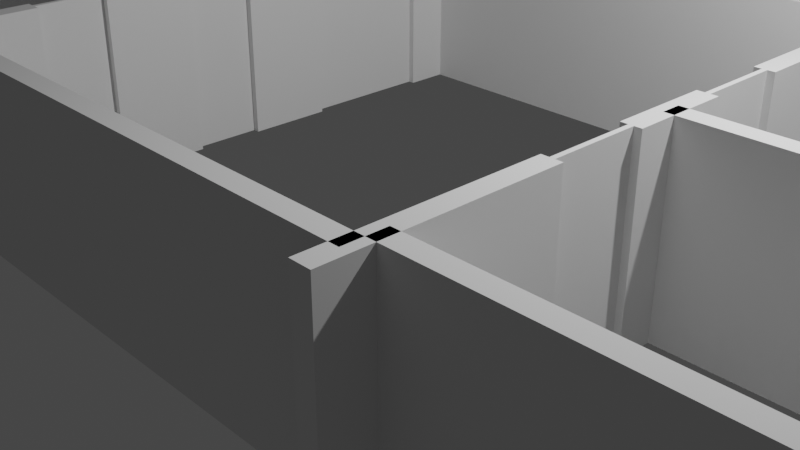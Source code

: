 # Source: door_world.blend  (saved by Blender 3.3.6; exported with 4.5.12 LTS)
import bpy
from mathutils import Matrix  # noqa: F401  (used for matrix-valued properties, if any)

bpy.ops.wm.read_factory_settings(use_empty=True)
scene = bpy.context.scene
scene.name = 'Scene'

# ---- collections
col_collection = bpy.data.collections.new('Collection'); scene.collection.children.link(col_collection)
col_main_room = bpy.data.collections.new('Main Room'); scene.collection.children.link(col_main_room)
col_corridor_wall = bpy.data.collections.new('Corridor Wall'); col_main_room.children.link(col_corridor_wall)
col_lab_wall = bpy.data.collections.new('Lab Wall'); col_main_room.children.link(col_lab_wall)
col_lab_rooms = bpy.data.collections.new('Lab Rooms'); scene.collection.children.link(col_lab_rooms)
col_corridor_rooms = bpy.data.collections.new('Corridor Rooms'); scene.collection.children.link(col_corridor_rooms)

# ---- world
world_world = bpy.data.worlds.new('World'); scene.world = world_world
world_world.use_nodes = True; world_world.node_tree.nodes.clear()
_N = world_world.node_tree.nodes; _L = world_world.node_tree.links
n0 = _N.new('ShaderNodeOutputWorld'); n0.name = 'World Output'; n0.location = (300, 300)
n1 = _N.new('ShaderNodeBackground'); n1.name = 'Background'; n1.location = (10, 300)
n1.inputs[0].default_value = (0.05088, 0.05088, 0.05088, 1.0)
_L.new(n1.outputs[0], n0.inputs[0])
n0.is_active_output = True
world_world.color = (0.05088, 0.05088, 0.05088)
world_world.use_sun_shadow = False
world_world.sun_shadow_jitter_overblur = 0.0

# ---- cameras
cam_camera = bpy.data.cameras.new('Camera')
cam_camera.clip_end = 100.0
cam_camera.ortho_scale = 7.314

# ---- lights
light_light = bpy.data.lights.new('Light', 'POINT')
light_light.transmission_factor = 0.0
light_light.energy = 1000.0
light_light.shadow_soft_size = 0.1
light_light.shadow_maximum_resolution = 0.006
light_light.use_absolute_resolution = True

# ---- meshes
me_cube_013 = bpy.data.meshes.new('Cube.013')
me_cube_013.from_pydata([(-1.0, -1.0, -1.0), (-1.0, -1.0, 1.0), (-1.0, 1.0, -1.0), (-1.0, 1.0, 1.0), (1.0, -1.0, -1.0), (1.0, -1.0, 1.0), (1.0, 1.0, -1.0), (1.0, 1.0, 1.0)], [], [(0, 1, 3, 2), (2, 3, 7, 6), (6, 7, 5, 4), (4, 5, 1, 0), (2, 6, 4, 0), (7, 3, 1, 5)])
_uv = me_cube_013.uv_layers.new(name='UVMap')
_uv.uv.foreach_set('vector', [0.375, 0.0, 0.625, 0.0, 0.625, 0.25, 0.375, 0.25, 0.375, 0.25, 0.625, 0.25, 0.625, 0.5, 0.375, 0.5, 0.375, 0.5, 0.625, 0.5, 0.625, 0.75, 0.375, 0.75, 0.375, 0.75, 0.625, 0.75, 0.625, 1.0, 0.375, 1.0, 0.125, 0.5, 0.375, 0.5, 0.375, 0.75, 0.125, 0.75, 0.625, 0.5, 0.875, 0.5, 0.875, 0.75, 0.625, 0.75])
me_cube_013.update()
me_cube_014 = bpy.data.meshes.new('Cube.014')
me_cube_014.from_pydata([(-1.0, -1.0, -1.0), (-1.0, -1.0, 1.0), (-1.0, 1.0, -1.0), (-1.0, 1.0, 1.0), (1.0, -1.0, -1.0), (1.0, -1.0, 1.0), (1.0, 1.0, -1.0), (1.0, 1.0, 1.0)], [], [(0, 1, 3, 2), (2, 3, 7, 6), (6, 7, 5, 4), (4, 5, 1, 0), (2, 6, 4, 0), (7, 3, 1, 5)])
_uv = me_cube_014.uv_layers.new(name='UVMap')
_uv.uv.foreach_set('vector', [0.375, 0.0, 0.625, 0.0, 0.625, 0.25, 0.375, 0.25, 0.375, 0.25, 0.625, 0.25, 0.625, 0.5, 0.375, 0.5, 0.375, 0.5, 0.625, 0.5, 0.625, 0.75, 0.375, 0.75, 0.375, 0.75, 0.625, 0.75, 0.625, 1.0, 0.375, 1.0, 0.125, 0.5, 0.375, 0.5, 0.375, 0.75, 0.125, 0.75, 0.625, 0.5, 0.875, 0.5, 0.875, 0.75, 0.625, 0.75])
me_cube_014.update()
me_cube_010 = bpy.data.meshes.new('Cube.010')
me_cube_010.from_pydata([(-1.0, -1.0, -1.0), (-1.0, -1.0, 1.0), (-1.0, 1.0, -1.0), (-1.0, 1.0, 1.0), (1.0, -1.0, -1.0), (1.0, -1.0, 1.0), (1.0, 1.0, -1.0), (1.0, 1.0, 1.0)], [], [(0, 1, 3, 2), (2, 3, 7, 6), (6, 7, 5, 4), (4, 5, 1, 0), (2, 6, 4, 0), (7, 3, 1, 5)])
_uv = me_cube_010.uv_layers.new(name='UVMap')
_uv.uv.foreach_set('vector', [0.375, 0.0, 0.625, 0.0, 0.625, 0.25, 0.375, 0.25, 0.375, 0.25, 0.625, 0.25, 0.625, 0.5, 0.375, 0.5, 0.375, 0.5, 0.625, 0.5, 0.625, 0.75, 0.375, 0.75, 0.375, 0.75, 0.625, 0.75, 0.625, 1.0, 0.375, 1.0, 0.125, 0.5, 0.375, 0.5, 0.375, 0.75, 0.125, 0.75, 0.625, 0.5, 0.875, 0.5, 0.875, 0.75, 0.625, 0.75])
me_cube_010.update()
me_cube_006 = bpy.data.meshes.new('Cube.006')
me_cube_006.from_pydata([(-1.0, -1.0, -1.0), (-1.0, -1.0, 1.0), (-1.0, 1.0, -1.0), (-1.0, 1.0, 1.0), (1.0, -1.0, -1.0), (1.0, -1.0, 1.0), (1.0, 1.0, -1.0), (1.0, 1.0, 1.0)], [], [(0, 1, 3, 2), (2, 3, 7, 6), (6, 7, 5, 4), (4, 5, 1, 0), (2, 6, 4, 0), (7, 3, 1, 5)])
_uv = me_cube_006.uv_layers.new(name='UVMap')
_uv.uv.foreach_set('vector', [0.375, 0.0, 0.625, 0.0, 0.625, 0.25, 0.375, 0.25, 0.375, 0.25, 0.625, 0.25, 0.625, 0.5, 0.375, 0.5, 0.375, 0.5, 0.625, 0.5, 0.625, 0.75, 0.375, 0.75, 0.375, 0.75, 0.625, 0.75, 0.625, 1.0, 0.375, 1.0, 0.125, 0.5, 0.375, 0.5, 0.375, 0.75, 0.125, 0.75, 0.625, 0.5, 0.875, 0.5, 0.875, 0.75, 0.625, 0.75])
me_cube_006.update()
me_cube_009 = bpy.data.meshes.new('Cube.009')
me_cube_009.from_pydata([(-1.0, -1.0, -1.0), (-1.0, -1.0, 1.0), (-1.0, 1.0, -1.0), (-1.0, 1.0, 1.0), (1.0, -1.0, -1.0), (1.0, -1.0, 1.0), (1.0, 1.0, -1.0), (1.0, 1.0, 1.0)], [], [(0, 1, 3, 2), (2, 3, 7, 6), (6, 7, 5, 4), (4, 5, 1, 0), (2, 6, 4, 0), (7, 3, 1, 5)])
_uv = me_cube_009.uv_layers.new(name='UVMap')
_uv.uv.foreach_set('vector', [0.375, 0.0, 0.625, 0.0, 0.625, 0.25, 0.375, 0.25, 0.375, 0.25, 0.625, 0.25, 0.625, 0.5, 0.375, 0.5, 0.375, 0.5, 0.625, 0.5, 0.625, 0.75, 0.375, 0.75, 0.375, 0.75, 0.625, 0.75, 0.625, 1.0, 0.375, 1.0, 0.125, 0.5, 0.375, 0.5, 0.375, 0.75, 0.125, 0.75, 0.625, 0.5, 0.875, 0.5, 0.875, 0.75, 0.625, 0.75])
me_cube_009.update()
me_cube_012 = bpy.data.meshes.new('Cube.012')
me_cube_012.from_pydata([(-1.0, -1.0, -1.0), (-1.0, -1.0, 1.0), (-1.0, 1.0, -1.0), (-1.0, 1.0, 1.0), (1.0, -1.0, -1.0), (1.0, -1.0, 1.0), (1.0, 1.0, -1.0), (1.0, 1.0, 1.0)], [], [(0, 1, 3, 2), (2, 3, 7, 6), (6, 7, 5, 4), (4, 5, 1, 0), (2, 6, 4, 0), (7, 3, 1, 5)])
_uv = me_cube_012.uv_layers.new(name='UVMap')
_uv.uv.foreach_set('vector', [0.375, 0.0, 0.625, 0.0, 0.625, 0.25, 0.375, 0.25, 0.375, 0.25, 0.625, 0.25, 0.625, 0.5, 0.375, 0.5, 0.375, 0.5, 0.625, 0.5, 0.625, 0.75, 0.375, 0.75, 0.375, 0.75, 0.625, 0.75, 0.625, 1.0, 0.375, 1.0, 0.125, 0.5, 0.375, 0.5, 0.375, 0.75, 0.125, 0.75, 0.625, 0.5, 0.875, 0.5, 0.875, 0.75, 0.625, 0.75])
me_cube_012.update()
me_cube_007 = bpy.data.meshes.new('Cube.007')
me_cube_007.from_pydata([(-1.0, -1.0, -1.0), (-1.0, -1.0, 1.0), (-1.0, 1.0, -1.0), (-1.0, 1.0, 1.0), (1.0, -1.0, -1.0), (1.0, -1.0, 1.0), (1.0, 1.0, -1.0), (1.0, 1.0, 1.0)], [], [(0, 1, 3, 2), (2, 3, 7, 6), (6, 7, 5, 4), (4, 5, 1, 0), (2, 6, 4, 0), (7, 3, 1, 5)])
_uv = me_cube_007.uv_layers.new(name='UVMap')
_uv.uv.foreach_set('vector', [0.375, 0.0, 0.625, 0.0, 0.625, 0.25, 0.375, 0.25, 0.375, 0.25, 0.625, 0.25, 0.625, 0.5, 0.375, 0.5, 0.375, 0.5, 0.625, 0.5, 0.625, 0.75, 0.375, 0.75, 0.375, 0.75, 0.625, 0.75, 0.625, 1.0, 0.375, 1.0, 0.125, 0.5, 0.375, 0.5, 0.375, 0.75, 0.125, 0.75, 0.625, 0.5, 0.875, 0.5, 0.875, 0.75, 0.625, 0.75])
me_cube_007.update()
me_cube_011 = bpy.data.meshes.new('Cube.011')
me_cube_011.from_pydata([(-1.0, -1.0, -1.0), (-1.0, -1.0, 1.0), (-1.0, 1.0, -1.0), (-1.0, 1.0, 1.0), (1.0, -1.0, -1.0), (1.0, -1.0, 1.0), (1.0, 1.0, -1.0), (1.0, 1.0, 1.0)], [], [(0, 1, 3, 2), (2, 3, 7, 6), (6, 7, 5, 4), (4, 5, 1, 0), (2, 6, 4, 0), (7, 3, 1, 5)])
_uv = me_cube_011.uv_layers.new(name='UVMap')
_uv.uv.foreach_set('vector', [0.375, 0.0, 0.625, 0.0, 0.625, 0.25, 0.375, 0.25, 0.375, 0.25, 0.625, 0.25, 0.625, 0.5, 0.375, 0.5, 0.375, 0.5, 0.625, 0.5, 0.625, 0.75, 0.375, 0.75, 0.375, 0.75, 0.625, 0.75, 0.625, 1.0, 0.375, 1.0, 0.125, 0.5, 0.375, 0.5, 0.375, 0.75, 0.125, 0.75, 0.625, 0.5, 0.875, 0.5, 0.875, 0.75, 0.625, 0.75])
me_cube_011.update()
me_cube_008 = bpy.data.meshes.new('Cube.008')
me_cube_008.from_pydata([(-1.0, -1.0, -1.0), (-1.0, -1.0, 1.0), (-1.0, 1.0, -1.0), (-1.0, 1.0, 1.0), (1.0, -1.0, -1.0), (1.0, -1.0, 1.0), (1.0, 1.0, -1.0), (1.0, 1.0, 1.0)], [], [(0, 1, 3, 2), (2, 3, 7, 6), (6, 7, 5, 4), (4, 5, 1, 0), (2, 6, 4, 0), (7, 3, 1, 5)])
_uv = me_cube_008.uv_layers.new(name='UVMap')
_uv.uv.foreach_set('vector', [0.375, 0.0, 0.625, 0.0, 0.625, 0.25, 0.375, 0.25, 0.375, 0.25, 0.625, 0.25, 0.625, 0.5, 0.375, 0.5, 0.375, 0.5, 0.625, 0.5, 0.625, 0.75, 0.375, 0.75, 0.375, 0.75, 0.625, 0.75, 0.625, 1.0, 0.375, 1.0, 0.125, 0.5, 0.375, 0.5, 0.375, 0.75, 0.125, 0.75, 0.625, 0.5, 0.875, 0.5, 0.875, 0.75, 0.625, 0.75])
me_cube_008.update()
me_cube_004 = bpy.data.meshes.new('Cube.004')
me_cube_004.from_pydata([(-1.0, -1.0, -1.0), (-1.0, -1.0, 1.0), (-1.0, 1.0, -1.0), (-1.0, 1.0, 1.0), (1.0, -1.0, -1.0), (1.0, -1.0, 1.0), (1.0, 1.0, -1.0), (1.0, 1.0, 1.0)], [], [(0, 1, 3, 2), (2, 3, 7, 6), (6, 7, 5, 4), (4, 5, 1, 0), (2, 6, 4, 0), (7, 3, 1, 5)])
_uv = me_cube_004.uv_layers.new(name='UVMap')
_uv.uv.foreach_set('vector', [0.375, 0.0, 0.625, 0.0, 0.625, 0.25, 0.375, 0.25, 0.375, 0.25, 0.625, 0.25, 0.625, 0.5, 0.375, 0.5, 0.375, 0.5, 0.625, 0.5, 0.625, 0.75, 0.375, 0.75, 0.375, 0.75, 0.625, 0.75, 0.625, 1.0, 0.375, 1.0, 0.125, 0.5, 0.375, 0.5, 0.375, 0.75, 0.125, 0.75, 0.625, 0.5, 0.875, 0.5, 0.875, 0.75, 0.625, 0.75])
me_cube_004.update()
me_cube_003 = bpy.data.meshes.new('Cube.003')
me_cube_003.from_pydata([(-1.0, -1.0, -1.0), (-1.0, -1.0, 1.0), (-1.0, 1.0, -1.0), (-1.0, 1.0, 1.0), (1.0, -1.0, -1.0), (1.0, -1.0, 1.0), (1.0, 1.0, -1.0), (1.0, 1.0, 1.0)], [], [(0, 1, 3, 2), (2, 3, 7, 6), (6, 7, 5, 4), (4, 5, 1, 0), (2, 6, 4, 0), (7, 3, 1, 5)])
_uv = me_cube_003.uv_layers.new(name='UVMap')
_uv.uv.foreach_set('vector', [0.375, 0.0, 0.625, 0.0, 0.625, 0.25, 0.375, 0.25, 0.375, 0.25, 0.625, 0.25, 0.625, 0.5, 0.375, 0.5, 0.375, 0.5, 0.625, 0.5, 0.625, 0.75, 0.375, 0.75, 0.375, 0.75, 0.625, 0.75, 0.625, 1.0, 0.375, 1.0, 0.125, 0.5, 0.375, 0.5, 0.375, 0.75, 0.125, 0.75, 0.625, 0.5, 0.875, 0.5, 0.875, 0.75, 0.625, 0.75])
me_cube_003.update()
me_cube_001 = bpy.data.meshes.new('Cube.001')
me_cube_001.from_pydata([(-1.0, -1.0, -1.0), (-1.0, -1.0, 1.0), (-1.0, 1.0, -1.0), (-1.0, 1.0, 1.0), (1.0, -1.0, -1.0), (1.0, -1.0, 1.0), (1.0, 1.0, -1.0), (1.0, 1.0, 1.0)], [], [(0, 1, 3, 2), (2, 3, 7, 6), (6, 7, 5, 4), (4, 5, 1, 0), (2, 6, 4, 0), (7, 3, 1, 5)])
_uv = me_cube_001.uv_layers.new(name='UVMap')
_uv.uv.foreach_set('vector', [0.375, 0.0, 0.625, 0.0, 0.625, 0.25, 0.375, 0.25, 0.375, 0.25, 0.625, 0.25, 0.625, 0.5, 0.375, 0.5, 0.375, 0.5, 0.625, 0.5, 0.625, 0.75, 0.375, 0.75, 0.375, 0.75, 0.625, 0.75, 0.625, 1.0, 0.375, 1.0, 0.125, 0.5, 0.375, 0.5, 0.375, 0.75, 0.125, 0.75, 0.625, 0.5, 0.875, 0.5, 0.875, 0.75, 0.625, 0.75])
me_cube_001.update()
me_cube_002 = bpy.data.meshes.new('Cube.002')
me_cube_002.from_pydata([(-1.0, -1.0, -1.0), (-1.0, -1.0, 1.0), (-1.0, 1.0, -1.0), (-1.0, 1.0, 1.0), (1.0, -1.0, -1.0), (1.0, -1.0, 1.0), (1.0, 1.0, -1.0), (1.0, 1.0, 1.0)], [], [(0, 1, 3, 2), (2, 3, 7, 6), (6, 7, 5, 4), (4, 5, 1, 0), (2, 6, 4, 0), (7, 3, 1, 5)])
_uv = me_cube_002.uv_layers.new(name='UVMap')
_uv.uv.foreach_set('vector', [0.375, 0.0, 0.625, 0.0, 0.625, 0.25, 0.375, 0.25, 0.375, 0.25, 0.625, 0.25, 0.625, 0.5, 0.375, 0.5, 0.375, 0.5, 0.625, 0.5, 0.625, 0.75, 0.375, 0.75, 0.375, 0.75, 0.625, 0.75, 0.625, 1.0, 0.375, 1.0, 0.125, 0.5, 0.375, 0.5, 0.375, 0.75, 0.125, 0.75, 0.625, 0.5, 0.875, 0.5, 0.875, 0.75, 0.625, 0.75])
me_cube_002.update()
me_cube_005 = bpy.data.meshes.new('Cube.005')
me_cube_005.from_pydata([(-1.0, -1.0, -1.0), (-1.0, -1.0, 1.0), (-1.0, 1.0, -1.0), (-1.0, 1.0, 1.0), (1.0, -1.0, -1.0), (1.0, -1.0, 1.0), (1.0, 1.0, -1.0), (1.0, 1.0, 1.0)], [], [(0, 1, 3, 2), (2, 3, 7, 6), (6, 7, 5, 4), (4, 5, 1, 0), (2, 6, 4, 0), (7, 3, 1, 5)])
_uv = me_cube_005.uv_layers.new(name='UVMap')
_uv.uv.foreach_set('vector', [0.375, 0.0, 0.625, 0.0, 0.625, 0.25, 0.375, 0.25, 0.375, 0.25, 0.625, 0.25, 0.625, 0.5, 0.375, 0.5, 0.375, 0.5, 0.625, 0.5, 0.625, 0.75, 0.375, 0.75, 0.375, 0.75, 0.625, 0.75, 0.625, 1.0, 0.375, 1.0, 0.125, 0.5, 0.375, 0.5, 0.375, 0.75, 0.125, 0.75, 0.625, 0.5, 0.875, 0.5, 0.875, 0.75, 0.625, 0.75])
me_cube_005.update()
me_cube_015 = bpy.data.meshes.new('Cube.015')
me_cube_015.from_pydata([(-1.0, -1.0, -1.0), (-1.0, -1.0, 1.0), (-1.0, 1.0, -1.0), (-1.0, 1.0, 1.0), (1.0, -1.0, -1.0), (1.0, -1.0, 1.0), (1.0, 1.0, -1.0), (1.0, 1.0, 1.0)], [], [(0, 1, 3, 2), (2, 3, 7, 6), (6, 7, 5, 4), (4, 5, 1, 0), (2, 6, 4, 0), (7, 3, 1, 5)])
_uv = me_cube_015.uv_layers.new(name='UVMap')
_uv.uv.foreach_set('vector', [0.375, 0.0, 0.625, 0.0, 0.625, 0.25, 0.375, 0.25, 0.375, 0.25, 0.625, 0.25, 0.625, 0.5, 0.375, 0.5, 0.375, 0.5, 0.625, 0.5, 0.625, 0.75, 0.375, 0.75, 0.375, 0.75, 0.625, 0.75, 0.625, 1.0, 0.375, 1.0, 0.125, 0.5, 0.375, 0.5, 0.375, 0.75, 0.125, 0.75, 0.625, 0.5, 0.875, 0.5, 0.875, 0.75, 0.625, 0.75])
me_cube_015.update()
me_cube_016 = bpy.data.meshes.new('Cube.016')
me_cube_016.from_pydata([(-1.0, -1.0, -1.0), (-1.0, -1.0, 1.0), (-1.0, 1.0, -1.0), (-1.0, 1.0, 1.0), (1.0, -1.0, -1.0), (1.0, -1.0, 1.0), (1.0, 1.0, -1.0), (1.0, 1.0, 1.0)], [], [(0, 1, 3, 2), (2, 3, 7, 6), (6, 7, 5, 4), (4, 5, 1, 0), (2, 6, 4, 0), (7, 3, 1, 5)])
_uv = me_cube_016.uv_layers.new(name='UVMap')
_uv.uv.foreach_set('vector', [0.375, 0.0, 0.625, 0.0, 0.625, 0.25, 0.375, 0.25, 0.375, 0.25, 0.625, 0.25, 0.625, 0.5, 0.375, 0.5, 0.375, 0.5, 0.625, 0.5, 0.625, 0.75, 0.375, 0.75, 0.375, 0.75, 0.625, 0.75, 0.625, 1.0, 0.375, 1.0, 0.125, 0.5, 0.375, 0.5, 0.375, 0.75, 0.125, 0.75, 0.625, 0.5, 0.875, 0.5, 0.875, 0.75, 0.625, 0.75])
me_cube_016.update()
me_cube_017 = bpy.data.meshes.new('Cube.017')
me_cube_017.from_pydata([(-1.0, -1.0, -1.0), (-1.0, -1.0, 1.0), (-1.0, 1.0, -1.0), (-1.0, 1.0, 1.0), (1.0, -1.0, -1.0), (1.0, -1.0, 1.0), (1.0, 1.0, -1.0), (1.0, 1.0, 1.0)], [], [(0, 1, 3, 2), (2, 3, 7, 6), (6, 7, 5, 4), (4, 5, 1, 0), (2, 6, 4, 0), (7, 3, 1, 5)])
_uv = me_cube_017.uv_layers.new(name='UVMap')
_uv.uv.foreach_set('vector', [0.375, 0.0, 0.625, 0.0, 0.625, 0.25, 0.375, 0.25, 0.375, 0.25, 0.625, 0.25, 0.625, 0.5, 0.375, 0.5, 0.375, 0.5, 0.625, 0.5, 0.625, 0.75, 0.375, 0.75, 0.375, 0.75, 0.625, 0.75, 0.625, 1.0, 0.375, 1.0, 0.125, 0.5, 0.375, 0.5, 0.375, 0.75, 0.125, 0.75, 0.625, 0.5, 0.875, 0.5, 0.875, 0.75, 0.625, 0.75])
me_cube_017.update()
me_cube_018 = bpy.data.meshes.new('Cube.018')
me_cube_018.from_pydata([(-1.0, -1.0, -1.0), (-1.0, -1.0, 1.0), (-1.0, 1.0, -1.0), (-1.0, 1.0, 1.0), (1.0, -1.0, -1.0), (1.0, -1.0, 1.0), (1.0, 1.0, -1.0), (1.0, 1.0, 1.0)], [], [(0, 1, 3, 2), (2, 3, 7, 6), (6, 7, 5, 4), (4, 5, 1, 0), (2, 6, 4, 0), (7, 3, 1, 5)])
_uv = me_cube_018.uv_layers.new(name='UVMap')
_uv.uv.foreach_set('vector', [0.375, 0.0, 0.625, 0.0, 0.625, 0.25, 0.375, 0.25, 0.375, 0.25, 0.625, 0.25, 0.625, 0.5, 0.375, 0.5, 0.375, 0.5, 0.625, 0.5, 0.625, 0.75, 0.375, 0.75, 0.375, 0.75, 0.625, 0.75, 0.625, 1.0, 0.375, 1.0, 0.125, 0.5, 0.375, 0.5, 0.375, 0.75, 0.125, 0.75, 0.625, 0.5, 0.875, 0.5, 0.875, 0.75, 0.625, 0.75])
me_cube_018.update()
me_cube_019 = bpy.data.meshes.new('Cube.019')
me_cube_019.from_pydata([(-1.0, -1.0, -1.0), (-1.0, -1.0, 1.0), (-1.0, 1.0, -1.0), (-1.0, 1.0, 1.0), (1.0, -1.0, -1.0), (1.0, -1.0, 1.0), (1.0, 1.0, -1.0), (1.0, 1.0, 1.0)], [], [(0, 1, 3, 2), (2, 3, 7, 6), (6, 7, 5, 4), (4, 5, 1, 0), (2, 6, 4, 0), (7, 3, 1, 5)])
_uv = me_cube_019.uv_layers.new(name='UVMap')
_uv.uv.foreach_set('vector', [0.375, 0.0, 0.625, 0.0, 0.625, 0.25, 0.375, 0.25, 0.375, 0.25, 0.625, 0.25, 0.625, 0.5, 0.375, 0.5, 0.375, 0.5, 0.625, 0.5, 0.625, 0.75, 0.375, 0.75, 0.375, 0.75, 0.625, 0.75, 0.625, 1.0, 0.375, 1.0, 0.125, 0.5, 0.375, 0.5, 0.375, 0.75, 0.125, 0.75, 0.625, 0.5, 0.875, 0.5, 0.875, 0.75, 0.625, 0.75])
me_cube_019.update()
me_cube_020 = bpy.data.meshes.new('Cube.020')
me_cube_020.from_pydata([(-1.0, -1.0, -1.0), (-1.0, -1.0, 1.0), (-1.0, 1.0, -1.0), (-1.0, 1.0, 1.0), (1.0, -1.0, -1.0), (1.0, -1.0, 1.0), (1.0, 1.0, -1.0), (1.0, 1.0, 1.0)], [], [(0, 1, 3, 2), (2, 3, 7, 6), (6, 7, 5, 4), (4, 5, 1, 0), (2, 6, 4, 0), (7, 3, 1, 5)])
_uv = me_cube_020.uv_layers.new(name='UVMap')
_uv.uv.foreach_set('vector', [0.375, 0.0, 0.625, 0.0, 0.625, 0.25, 0.375, 0.25, 0.375, 0.25, 0.625, 0.25, 0.625, 0.5, 0.375, 0.5, 0.375, 0.5, 0.625, 0.5, 0.625, 0.75, 0.375, 0.75, 0.375, 0.75, 0.625, 0.75, 0.625, 1.0, 0.375, 1.0, 0.125, 0.5, 0.375, 0.5, 0.375, 0.75, 0.125, 0.75, 0.625, 0.5, 0.875, 0.5, 0.875, 0.75, 0.625, 0.75])
me_cube_020.update()
me_cube_021 = bpy.data.meshes.new('Cube.021')
me_cube_021.from_pydata([(-1.0, -1.0, -1.0), (-1.0, -1.0, 1.0), (-1.0, 1.0, -1.0), (-1.0, 1.0, 1.0), (1.0, -1.0, -1.0), (1.0, -1.0, 1.0), (1.0, 1.0, -1.0), (1.0, 1.0, 1.0)], [], [(0, 1, 3, 2), (2, 3, 7, 6), (6, 7, 5, 4), (4, 5, 1, 0), (2, 6, 4, 0), (7, 3, 1, 5)])
_uv = me_cube_021.uv_layers.new(name='UVMap')
_uv.uv.foreach_set('vector', [0.375, 0.0, 0.625, 0.0, 0.625, 0.25, 0.375, 0.25, 0.375, 0.25, 0.625, 0.25, 0.625, 0.5, 0.375, 0.5, 0.375, 0.5, 0.625, 0.5, 0.625, 0.75, 0.375, 0.75, 0.375, 0.75, 0.625, 0.75, 0.625, 1.0, 0.375, 1.0, 0.125, 0.5, 0.375, 0.5, 0.375, 0.75, 0.125, 0.75, 0.625, 0.5, 0.875, 0.5, 0.875, 0.75, 0.625, 0.75])
me_cube_021.update()
me_cube_022 = bpy.data.meshes.new('Cube.022')
me_cube_022.from_pydata([(-1.0, -1.0, -1.0), (-1.0, -1.0, 1.0), (-1.0, 1.0, -1.0), (-1.0, 1.0, 1.0), (1.0, -1.0, -1.0), (1.0, -1.0, 1.0), (1.0, 1.0, -1.0), (1.0, 1.0, 1.0)], [], [(0, 1, 3, 2), (2, 3, 7, 6), (6, 7, 5, 4), (4, 5, 1, 0), (2, 6, 4, 0), (7, 3, 1, 5)])
_uv = me_cube_022.uv_layers.new(name='UVMap')
_uv.uv.foreach_set('vector', [0.375, 0.0, 0.625, 0.0, 0.625, 0.25, 0.375, 0.25, 0.375, 0.25, 0.625, 0.25, 0.625, 0.5, 0.375, 0.5, 0.375, 0.5, 0.625, 0.5, 0.625, 0.75, 0.375, 0.75, 0.375, 0.75, 0.625, 0.75, 0.625, 1.0, 0.375, 1.0, 0.125, 0.5, 0.375, 0.5, 0.375, 0.75, 0.125, 0.75, 0.625, 0.5, 0.875, 0.5, 0.875, 0.75, 0.625, 0.75])
me_cube_022.update()
me_cube_023 = bpy.data.meshes.new('Cube.023')
me_cube_023.from_pydata([(-1.0, -1.0, -1.0), (-1.0, -1.0, 1.0), (-1.0, 1.0, -1.0), (-1.0, 1.0, 1.0), (1.0, -1.0, -1.0), (1.0, -1.0, 1.0), (1.0, 1.0, -1.0), (1.0, 1.0, 1.0)], [], [(0, 1, 3, 2), (2, 3, 7, 6), (6, 7, 5, 4), (4, 5, 1, 0), (2, 6, 4, 0), (7, 3, 1, 5)])
_uv = me_cube_023.uv_layers.new(name='UVMap')
_uv.uv.foreach_set('vector', [0.375, 0.0, 0.625, 0.0, 0.625, 0.25, 0.375, 0.25, 0.375, 0.25, 0.625, 0.25, 0.625, 0.5, 0.375, 0.5, 0.375, 0.5, 0.625, 0.5, 0.625, 0.75, 0.375, 0.75, 0.375, 0.75, 0.625, 0.75, 0.625, 1.0, 0.375, 1.0, 0.125, 0.5, 0.375, 0.5, 0.375, 0.75, 0.125, 0.75, 0.625, 0.5, 0.875, 0.5, 0.875, 0.75, 0.625, 0.75])
me_cube_023.update()

# ---- objects
ob_light = bpy.data.objects.new('Light', light_light)
ob_camera = bpy.data.objects.new('Camera', cam_camera)
ob_wall_1 = bpy.data.objects.new('Wall 1', me_cube_013)
ob_wall_2 = bpy.data.objects.new('Wall 2', me_cube_014)
ob_corridor_door__double = bpy.data.objects.new('Corridor Door (Double)', me_cube_010)
ob_corridor_door__max = bpy.data.objects.new('Corridor Door (Max.)', me_cube_006)
ob_corridor_door__min = bpy.data.objects.new('Corridor Door (Min.)', me_cube_009)
ob_corridor_wall__le = bpy.data.objects.new('Corridor Wall (LE)', me_cube_012)
ob_corridor_wall__ls = bpy.data.objects.new('Corridor Wall (LS)', me_cube_007)
ob_corridor_wall__re = bpy.data.objects.new('Corridor Wall (RE)', me_cube_011)
ob_corridor_wall__rs = bpy.data.objects.new('Corridor Wall (RS)', me_cube_008)
ob_lab_door__max = bpy.data.objects.new('Lab Door (Max.)', me_cube_004)
ob_lab_door__min = bpy.data.objects.new('Lab Door (Min.)', me_cube_003)
ob_lab_wall__l = bpy.data.objects.new('Lab Wall (L)', me_cube_001)
ob_lab_wall__m = bpy.data.objects.new('Lab Wall (M)', me_cube_002)
ob_lab_wall__r = bpy.data.objects.new('Lab Wall (R)', me_cube_005)
ob_wall_001 = bpy.data.objects.new('Wall.001', me_cube_015)
ob_wall_002 = bpy.data.objects.new('Wall.002', me_cube_016)
ob_wall_003 = bpy.data.objects.new('Wall.003', me_cube_017)
ob_wall_004 = bpy.data.objects.new('Wall.004', me_cube_018)
ob_wall_005 = bpy.data.objects.new('Wall.005', me_cube_019)
ob_wall_006 = bpy.data.objects.new('Wall.006', me_cube_020)
ob_wall_007 = bpy.data.objects.new('Wall.007', me_cube_021)
ob_wall_008 = bpy.data.objects.new('Wall.008', me_cube_022)
ob_wall_009 = bpy.data.objects.new('Wall.009', me_cube_023)

# ---- transforms, parenting, visibility, modifiers, constraints
ob_light.location = (4.076, 1.005, 5.904)
ob_light.rotation_euler = (0.6503, 0.05522, 1.866)
ob_light.lock_rotations_4d = False
ob_light.empty_display_type = 'ARROWS'
ob_light.color = (0.0, 0.0, 0.0, 0.0)
ob_light.lineart.crease_threshold = 0.0
ob_camera.location = (7.359, -6.926, 4.958)
ob_camera.rotation_euler = (1.109, 0.0, 0.8149)
ob_camera.lock_rotations_4d = False
ob_camera.empty_display_type = 'ARROWS'
ob_camera.color = (0.0, 0.0, 0.0, 0.0)
ob_camera.display_type = 'WIRE'
ob_camera.lineart.crease_threshold = 0.0
ob_wall_1.location = (0.0, -3.2, 1.0)
ob_wall_1.scale = (3.0, 0.1, 1.0)
ob_wall_2.location = (0.0, 3.6, 1.0)
ob_wall_2.scale = (3.0, 0.1, 1.0)
ob_corridor_door__double.location = (-3.0, 2.193, 1.0)
ob_corridor_door__double.scale = (0.025, 0.795, 1.0)
ob_corridor_door__max.location = (-3.0, 0.0, 1.0)
ob_corridor_door__max.scale = (0.025, 0.3975, 1.0)
ob_corridor_door__min.location = (-3.0, -1.773, 1.0)
ob_corridor_door__min.scale = (0.025, 0.375, 1.0)
ob_corridor_wall__le.location = (-3.0, -2.648, 1.0)
ob_corridor_wall__le.scale = (0.1, 0.5, 1.0)
ob_corridor_wall__ls.location = (-3.0, -0.8975, 1.0)
ob_corridor_wall__ls.scale = (0.1, 0.5, 1.0)
ob_corridor_wall__re.location = (-3.0, 3.487, 1.0)
ob_corridor_wall__re.scale = (0.1, 0.5, 1.0)
ob_corridor_wall__rs.location = (-3.0, 0.8975, 1.0)
ob_corridor_wall__rs.scale = (0.1, 0.5, 1.0)
ob_lab_door__max.location = (3.0, -0.9475, 1.0)
ob_lab_door__max.scale = (0.025, 0.4475, 1.0)
ob_lab_door__min.location = (3.0, 0.925, 1.0)
ob_lab_door__min.scale = (0.025, 0.425, 1.0)
ob_lab_wall__l.location = (3.0, 2.447, 1.0)
ob_lab_wall__l.scale = (0.1, 1.097, 1.0)
ob_lab_wall__m.location = (3.0, 0.0, 1.0)
ob_lab_wall__m.scale = (0.1, 0.5, 1.0)
ob_lab_wall__r.location = (3.0, -2.493, 1.0)
ob_lab_wall__r.scale = (0.1, 1.097, 1.0)
ob_wall_001.location = (6.0, 0.0, 1.0)
ob_wall_001.scale = (3.0, 0.1, 1.0)
ob_wall_002.location = (6.0, 3.0, 1.0)
ob_wall_002.scale = (3.0, 0.1, 1.0)
ob_wall_003.location = (6.0, -3.0, 1.0)
ob_wall_003.scale = (3.0, 0.1, 1.0)
ob_wall_004.location = (9.0, 0.0, 1.0)
ob_wall_004.scale = (0.1, 3.0, 1.0)
ob_wall_005.location = (-6.0, 3.5, 1.0)
ob_wall_005.scale = (3.0, 0.1, 1.0)
ob_wall_006.location = (-6.0, 0.8729, 1.0)
ob_wall_006.scale = (3.0, 0.1, 1.0)
ob_wall_007.location = (-6.0, -0.8957, 1.0)
ob_wall_007.scale = (3.0, 0.1, 1.0)
ob_wall_008.location = (-6.0, -3.0, 1.0)
ob_wall_008.scale = (3.0, 0.1, 1.0)
ob_wall_009.location = (-9.0, 0.2624, 1.0)
ob_wall_009.scale = (0.1, 3.304, 1.0)

# ---- collection membership
col_collection.objects.link(ob_light)
col_collection.objects.link(ob_camera)
col_main_room.objects.link(ob_wall_1)
col_main_room.objects.link(ob_wall_2)
col_corridor_wall.objects.link(ob_corridor_door__double)
col_corridor_wall.objects.link(ob_corridor_door__max)
col_corridor_wall.objects.link(ob_corridor_door__min)
col_corridor_wall.objects.link(ob_corridor_wall__le)
col_corridor_wall.objects.link(ob_corridor_wall__ls)
col_corridor_wall.objects.link(ob_corridor_wall__re)
col_corridor_wall.objects.link(ob_corridor_wall__rs)
col_lab_wall.objects.link(ob_lab_door__max)
col_lab_wall.objects.link(ob_lab_door__min)
col_lab_wall.objects.link(ob_lab_wall__l)
col_lab_wall.objects.link(ob_lab_wall__m)
col_lab_wall.objects.link(ob_lab_wall__r)
col_lab_rooms.objects.link(ob_wall_001)
col_lab_rooms.objects.link(ob_wall_002)
col_lab_rooms.objects.link(ob_wall_003)
col_lab_rooms.objects.link(ob_wall_004)
col_corridor_rooms.objects.link(ob_wall_005)
col_corridor_rooms.objects.link(ob_wall_006)
col_corridor_rooms.objects.link(ob_wall_007)
col_corridor_rooms.objects.link(ob_wall_008)
col_corridor_rooms.objects.link(ob_wall_009)

# ---- scene / render settings (as saved in the file)
scene.camera = ob_camera
scene.frame_start = 1; scene.frame_end = 250; scene.frame_set(1)
scene.render.engine = 'BLENDER_EEVEE_NEXT'
scene.cycles.sampling_pattern = 'TABULATED_SOBOL'
scene.cycles.use_light_tree = False
scene.view_settings.view_transform = 'Filmic'
bpy.context.view_layer.update()
